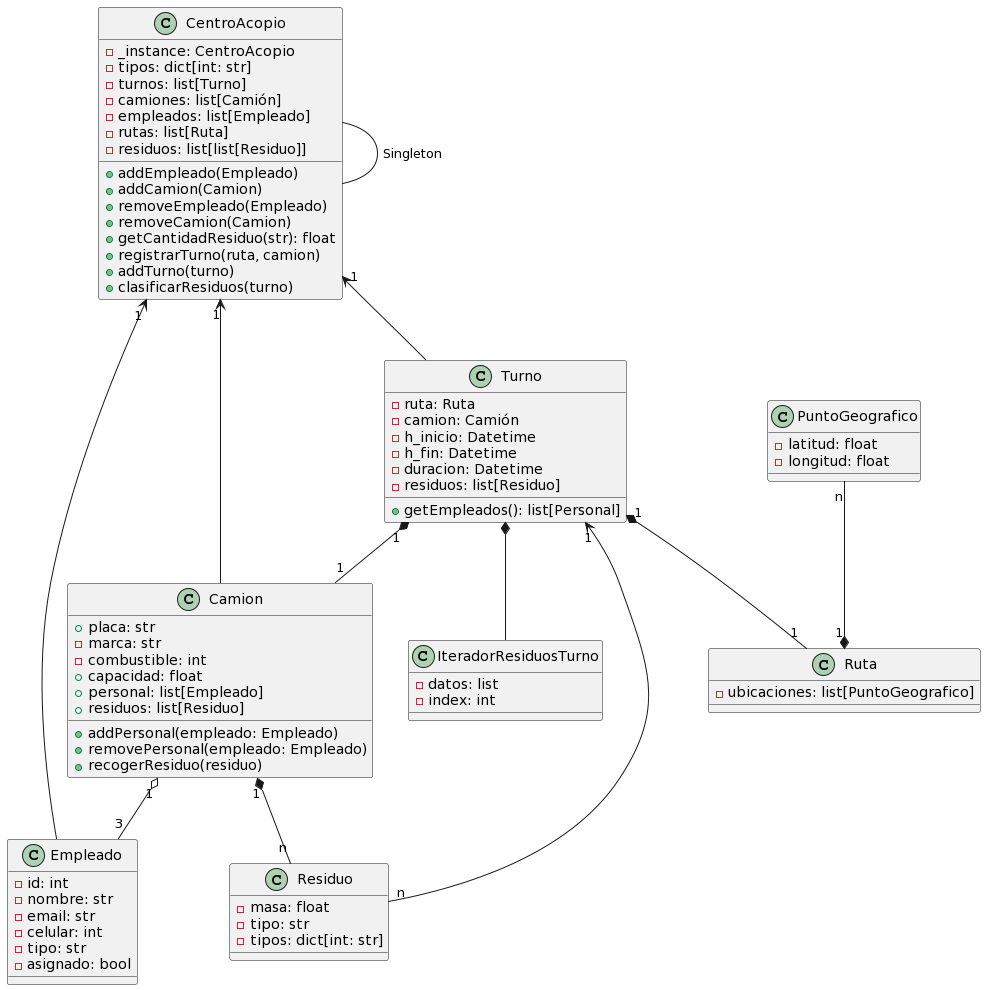

The diagram above was rendered by PlantUML. Its source (embedded in the PNG):
@startuml
class Turno {
    - ruta: Ruta
    - camion: Camión
    - h_inicio: Datetime
    - h_fin: Datetime
    - duracion: Datetime
    - residuos: list[Residuo]
    + getEmpleados(): list[Personal]
}

class IteradorResiduosTurno {
    - datos: list
    - index: int
}

class CentroAcopio {
    - _instance: CentroAcopio
    - tipos: dict[int: str]
    - turnos: list[Turno]
    - camiones: list[Camión]
    - empleados: list[Empleado]
    - rutas: list[Ruta]
    - residuos: list[list[Residuo]]
    + addEmpleado(Empleado)
    + addCamion(Camion)
    + removeEmpleado(Empleado)
    + removeCamion(Camion)
    + getCantidadResiduo(str): float
    + registrarTurno(ruta, camion)
    + addTurno(turno)
    + clasificarResiduos(turno)
}

class Empleado {
    - id: int
    - nombre: str
    - email: str
    - celular: int
    - tipo: str
    - asignado: bool
}

class PuntoGeografico {
    - latitud: float
    - longitud: float
}

class Camion {
    + placa: str
    - marca: str
    - combustible: int
    + capacidad: float
    + personal: list[Empleado]
    + residuos: list[Residuo]
    + addPersonal(empleado: Empleado)
    + removePersonal(empleado: Empleado)
    + recogerResiduo(residuo)
}

class Residuo {
    - masa: float
    - tipo: str
    - tipos: dict[int: str]
}

class Ruta {
    - ubicaciones: list[PuntoGeografico]
}

Turno "1" *-- "1" Ruta
Turno "1" *-- "1" Camion
Turno "1" <-- "n" Residuo
Turno *-- IteradorResiduosTurno

CentroAcopio "1" <-- Turno
CentroAcopio "1" <-- Camion
CentroAcopio "1" <-- Empleado
CentroAcopio -- CentroAcopio: Singleton

Camion "1" o-- "3" Empleado
Camion "1" *-- "n" Residuo
PuntoGeografico "n" --* "1" Ruta
@enduml